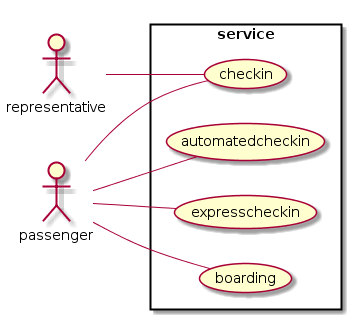

The diagram above was rendered by PlantUML. Its source (embedded in the PNG):
@startuml
left to right direction
skinparam packageStyle rect
actor representative
actor passenger
rectangle service {
  representative -- (checkin)
  (checkin) -- passenger
  passenger -- (automatedcheckin)
  passenger -- (expresscheckin)
  passenger -- (boarding)
  
 
}
@enduml